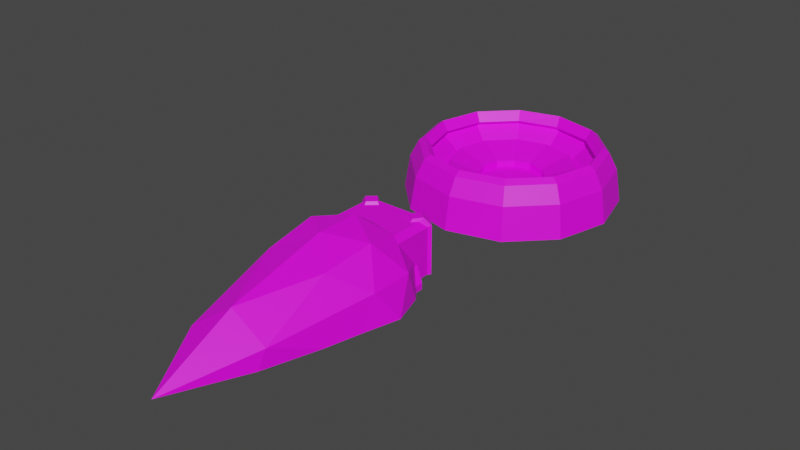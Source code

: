 # Source: Misc_metal_environment.blend  (saved by Blender 3.3.6; exported with 4.5.12 LTS)
import bpy
from mathutils import Matrix  # noqa: F401  (used for matrix-valued properties, if any)

bpy.ops.wm.read_factory_settings(use_empty=True)
scene = bpy.context.scene
scene.name = 'Scene'

# ---- collections
col_collection = bpy.data.collections.new('Collection'); scene.collection.children.link(col_collection)

# ---- images (referenced by path relative to the original .blend; pixels are not part of the script)
import os
ASSET_DIR = os.environ.get("B2B_ASSET_DIR", "")  # directory of the original .blend (textures are referenced by path, not embedded)
HERE = os.path.dirname(os.path.abspath(__file__))  # packed textures are extracted next to this script under _unpacked/

def load_image(name, relpath, width, height, colorspace="sRGB"):
    """Load a texture the original file referenced (path relative to the .blend, or extracted next to this script)."""
    p = next((c for c in (os.path.join(HERE, relpath), os.path.join(ASSET_DIR, relpath)) if relpath and os.path.exists(c)), "")
    if p:
        img = bpy.data.images.load(p, check_existing=True)
        img.name = name
    else:  # same state as the original file: an image datablock whose file is absent (Cycles renders it pink)
        img = bpy.data.images.new(name, width, height)
        img.source = "FILE"
        img.filepath = "//" + (relpath or name)
    img.colorspace_settings.name = colorspace
    return img
img_bowl_texture = load_image('Bowl Texture', 'Bowl Texture.png', 1024, 1024, 'sRGB')
img_wire_pipe_texture_png = load_image('Wire Pipe Texture.png', 'Wire Pipe Texture.png', 1024, 1024, 'sRGB')

# ---- materials (node trees are filled in below, after node groups)
mat_bowl_material = bpy.data.materials.new('Bowl Material')
mat_bowl_material.use_transparent_shadow = False
mat_wire_pipe_material = bpy.data.materials.new('Wire Pipe Material')
mat_wire_pipe_material.use_transparent_shadow = False
mat_wire_pipe_material.roughness = 0.5

# ---- material node trees
mat_bowl_material.use_nodes = True; mat_bowl_material.node_tree.nodes.clear()
_N = mat_bowl_material.node_tree.nodes; _L = mat_bowl_material.node_tree.links
n0 = _N.new('ShaderNodeBsdfPrincipled'); n0.name = 'Principled BSDF'; n0.location = (10, 300)
n0.distribution = 'GGX'
n0.subsurface_method = 'RANDOM_WALK_SKIN'
n0.inputs[3].default_value = 1.45
n0.inputs[27].default_value = (0.0, 0.0, 0.0, 1.0)
n0.inputs[28].default_value = 1.0
n1 = _N.new('ShaderNodeOutputMaterial'); n1.name = 'Material Output'; n1.location = (300, 300)
n2 = _N.new('ShaderNodeTexImage'); n2.name = 'Image Texture'; n2.location = (-280, 280)
n2.image = img_bowl_texture
_L.new(n0.outputs[0], n1.inputs[0])
_L.new(n2.outputs[0], n0.inputs[0])
n1.is_active_output = True
mat_wire_pipe_material.use_nodes = True; mat_wire_pipe_material.node_tree.nodes.clear()
_N = mat_wire_pipe_material.node_tree.nodes; _L = mat_wire_pipe_material.node_tree.links
n0 = _N.new('ShaderNodeBsdfPrincipled'); n0.name = 'Principled BSDF'; n0.location = (10, 300)
n0.distribution = 'GGX'
n0.subsurface_method = 'RANDOM_WALK_SKIN'
n0.inputs[3].default_value = 1.45
n0.inputs[27].default_value = (0.0, 0.0, 0.0, 1.0)
n0.inputs[28].default_value = 1.0
n1 = _N.new('ShaderNodeOutputMaterial'); n1.name = 'Material Output'; n1.location = (300, 300)
n2 = _N.new('ShaderNodeNormalMap'); n2.name = 'Normal Map'; n2.location = (-300, -300)
n2.label = 'Normal/Map'
n2.inputs[0].default_value = 0.0
n3 = _N.new('ShaderNodeTexImage'); n3.name = 'Image Texture'; n3.location = (-300, 600)
n3.image = img_wire_pipe_texture_png
_L.new(n0.outputs[0], n1.inputs[0])
_L.new(n2.outputs[0], n0.inputs[5])
_L.new(n3.outputs[0], n0.inputs[0])
n1.is_active_output = True

# ---- world
world_world = bpy.data.worlds.new('World'); scene.world = world_world
world_world.use_nodes = True; world_world.node_tree.nodes.clear()
_N = world_world.node_tree.nodes; _L = world_world.node_tree.links
n0 = _N.new('ShaderNodeOutputWorld'); n0.name = 'World Output'; n0.location = (300, 300)
n1 = _N.new('ShaderNodeBackground'); n1.name = 'Background'; n1.location = (10, 300)
n1.inputs[0].default_value = (0.05088, 0.05088, 0.05088, 1.0)
_L.new(n1.outputs[0], n0.inputs[0])
n0.is_active_output = True
world_world.color = (0.05088, 0.05088, 0.05088)
world_world.use_sun_shadow = False
world_world.sun_shadow_jitter_overblur = 0.0

# ---- meshes
me_sphere = bpy.data.meshes.new('Sphere')
me_sphere.from_pydata([(0.2676, -0.1545, 0.1317), (0.4755, 0.8236, 0.309), (0.5, 0.866, 0.0), (0.4045, 0.7006, 0.3802), (0.2939, 0.509, 0.2175), (0.1545, 0.2676, 0.1317), (0.8236, 0.4755, 0.309), (0.866, 0.5, 0.0), (0.7006, 0.4045, 0.3802), (0.509, 0.2939, 0.2175), (-4.73e-10, 0.309, 0.1317), (0.9511, -2.98e-08, 0.309), (1.0, 0.0, 0.0), (0.809, 0.0, 0.3802), (0.5878, 0.0, 0.2175), (-0.1545, 0.2676, 0.1317), (0.8236, -0.4755, 0.309), (0.866, -0.5, 0.0), (0.7006, -0.4045, 0.3802), (0.509, -0.2939, 0.2175), (0.1545, -0.2676, 0.1317), (0.4755, -0.8236, 0.309), (0.5, -0.866, 0.0), (0.4045, -0.7006, 0.3802), (0.2939, -0.509, 0.2175), (-0.2676, 0.1545, 0.1317), (-2.98e-08, -0.9511, 0.309), (0.0, -1.0, 0.0), (0.0, -0.5878, 0.2175), (-0.1545, -0.2676, 0.1317), (-3.028e-08, -0.309, 0.1317), (-0.4755, -0.8236, 0.309), (-0.5, -0.866, 0.0), (-0.4045, -0.7006, 0.3802), (-0.2939, -0.509, 0.2175), (-4.73e-10, -4.854e-10, 0.09573), (-0.8236, -0.4755, 0.309), (-0.866, -0.5, 0.0), (-0.7006, -0.4045, 0.3802), (-0.509, -0.2939, 0.2175), (-0.309, 4.422e-08, 0.1317), (-0.9511, 8.941e-08, 0.309), (-1.0, 0.0, 0.0), (-0.809, 0.0, 0.3802), (-0.5878, 0.0, 0.2175), (-0.2676, -0.1545, 0.1317), (-0.8236, 0.4755, 0.309), (-0.866, 0.5, 0.0), (-0.7006, 0.4045, 0.3802), (-0.509, 0.2939, 0.2175), (0.309, -1.539e-08, 0.1317), (-0.4755, 0.8236, 0.309), (-0.5, 0.866, 0.0), (-0.4045, 0.7006, 0.3802), (-0.2939, 0.509, 0.2175), (0.2676, 0.1545, 0.1317), (8.941e-08, 0.9511, 0.309), (0.0, 1.0, 0.0), (0.0, 0.5878, 0.2175), (0.435, 0.7534, 0.4682), (0.7534, 0.435, 0.4682), (0.87, -1.279e-08, 0.4682), (0.7534, -0.435, 0.4682), (0.435, -0.7534, 0.4682), (-1.279e-08, -0.87, 0.4682), (-0.435, -0.7534, 0.4682), (-0.7534, -0.435, 0.4682), (-0.87, 3.836e-08, 0.4682), (-0.7534, 0.435, 0.4682), (-0.435, 0.7534, 0.4682), (0.0, 0.87, 0.4682), (0.2676, 0.1545, 0.1895), (0.309, -1.557e-08, 0.1895), (0.509, -0.2939, 0.294), (0.2676, -0.1545, 0.1895), (0.2939, -0.509, 0.294), (-0.2676, -0.1545, 0.1895), (-0.309, 4.404e-08, 0.1895), (-2.993e-08, -0.309, 0.1895), (-0.1545, -0.2676, 0.1895), (-0.2676, 0.1545, 0.1895), (-0.509, 0.2939, 0.294), (-0.2939, 0.509, 0.294), (-0.1545, 0.2676, 0.1895), (-1.295e-10, 0.5878, 0.294), (0.5878, -6.662e-10, 0.294), (0.1545, -0.2676, 0.1895), (-1.295e-10, -0.5878, 0.294), (-1.295e-10, 0.309, 0.1895), (0.1545, 0.2676, 0.1895), (0.2939, 0.509, 0.294), (0.509, 0.2939, 0.294), (-0.2939, -0.509, 0.294), (-0.509, -0.2939, 0.294), (-0.5878, -6.662e-10, 0.294), (0.749, -1.943e-09, 0.4218), (0.81, -1.201e-08, 0.5097), (-0.7015, -0.405, 0.5097), (-0.81, 3.21e-08, 0.5097), (0.6487, 0.3745, 0.4218), (-0.3745, 0.6487, 0.4218), (2.591e-09, 0.749, 0.4218), (3.239e-09, -0.749, 0.4218), (-0.3745, -0.6487, 0.4218), (0.7015, 0.405, 0.5097), (-8.093e-09, -0.81, 0.5097), (-0.405, -0.7015, 0.5097), (-0.7015, 0.405, 0.5097), (-0.405, 0.7015, 0.5097), (0.6487, -0.3745, 0.4218), (-0.749, 0.0, 0.4218), (-0.6487, 0.3745, 0.4218), (0.3745, 0.6487, 0.4218), (0.405, 0.7015, 0.5097), (0.7015, -0.405, 0.5097), (0.3745, -0.6487, 0.4218), (0.405, -0.7015, 0.5097), (-0.6487, -0.3745, 0.4218), (-0.0157, 0.8114, 0.5088), (-2.82e-08, -0.7974, 0.3736), (-2.82e-08, 0.7974, 0.3736)], [], [(57, 56, 1, 2), (1, 56, 70, 59), (2, 1, 6, 7), (6, 1, 59, 60), (61, 11, 6, 60), (7, 6, 11, 12), (62, 16, 11, 61), (12, 11, 16, 17), (21, 16, 62, 63), (17, 16, 21, 22), (64, 26, 21, 63), (22, 21, 26, 27), (27, 26, 31, 32), (65, 31, 26, 64), (32, 31, 36, 37), (36, 31, 65, 66), (41, 36, 66, 67), (37, 36, 41, 42), (46, 41, 67, 68), (42, 41, 46, 47), (51, 46, 68, 69), (47, 46, 51, 52), (56, 51, 69, 70), (52, 51, 56, 57), (58, 4, 3, 120), (35, 10, 15), (35, 15, 25), (59, 70, 118, 113), (3, 4, 9, 8), (35, 25, 40), (35, 40, 45), (8, 9, 14, 13), (35, 45, 29), (35, 29, 30), (38, 43, 110, 117), (13, 18, 109, 95), (14, 19, 18, 13), (35, 30, 20), (35, 20, 0), (35, 0, 50), (120, 3, 112, 101), (19, 24, 23, 18), (35, 50, 55), (35, 55, 5), (35, 5, 10), (53, 120, 101, 100), (24, 28, 119, 23), (4, 58, 84, 90), (49, 44, 94, 81), (68, 67, 98, 107), (33, 119, 28, 34), (38, 33, 34, 39), (44, 39, 93, 94), (14, 9, 91, 85), (119, 33, 103, 102), (43, 38, 39, 44), (9, 4, 90, 91), (34, 28, 87, 92), (18, 23, 115, 109), (39, 34, 92, 93), (67, 66, 97, 98), (48, 43, 44, 49), (54, 49, 81, 82), (28, 24, 75, 87), (65, 64, 105, 106), (48, 49, 54, 53), (58, 54, 82, 84), (24, 19, 73, 75), (19, 14, 85, 73), (23, 119, 102, 115), (53, 54, 58, 120), (88, 89, 90, 84), (89, 88, 10, 5), (90, 89, 71, 91), (72, 71, 55, 50), (71, 72, 85, 91), (86, 74, 0, 20), (72, 74, 73, 85), (77, 76, 45, 40), (76, 79, 29, 45), (74, 86, 75, 73), (86, 78, 87, 75), (80, 77, 40, 25), (78, 79, 92, 87), (78, 86, 20, 30), (93, 92, 79, 76), (74, 72, 50, 0), (76, 77, 94, 93), (79, 78, 30, 29), (88, 83, 15, 10), (77, 80, 81, 94), (83, 80, 25, 15), (82, 81, 80, 83), (83, 88, 84, 82), (71, 89, 5, 55), (118, 101, 112, 113), (112, 99, 104, 113), (99, 95, 96, 104), (95, 109, 114, 96), (109, 115, 116, 114), (115, 102, 105, 116), (102, 103, 106, 105), (103, 117, 97, 106), (117, 110, 98, 97), (98, 110, 111, 107), (111, 100, 108, 107), (100, 101, 118, 108), (62, 61, 96, 114), (69, 68, 107, 108), (60, 59, 113, 104), (66, 65, 106, 97), (8, 13, 95, 99), (43, 48, 111, 110), (63, 62, 114, 116), (33, 38, 117, 103), (61, 60, 104, 96), (64, 63, 116, 105), (70, 69, 108, 118), (3, 8, 99, 112), (48, 53, 100, 111)])
_uv = me_sphere.uv_layers.new(name='UVMap')
_uv.uv.foreach_set('vector', [0.04364, 0.6133, 0.08356, 0.5981, 0.1104, 0.6584, 0.07289, 0.6781, 0.1104, 0.6584, 0.08356, 0.5981, 0.1065, 0.5895, 0.132, 0.6472, 0.07289, 0.6781, 0.1104, 0.6584, 0.1442, 0.7147, 0.1094, 0.7386, 0.1442, 0.7147, 0.1104, 0.6584, 0.132, 0.6472, 0.1641, 0.7009, 0.2027, 0.7495, 0.1854, 0.7669, 0.1442, 0.7147, 0.1641, 0.7009, 0.1094, 0.7386, 0.1442, 0.7147, 0.1854, 0.7669, 0.1527, 0.7944, 0.1641, 0.09718, 0.1442, 0.08338, 0.1853, 0.03099, 0.2027, 0.04842, 0.1525, 0.003519, 0.1853, 0.03099, 0.1442, 0.08338, 0.1093, 0.05952, 0.1104, 0.1397, 0.1442, 0.08338, 0.1641, 0.09718, 0.132, 0.1509, 0.1093, 0.05952, 0.1442, 0.08338, 0.1104, 0.1397, 0.0728, 0.1201, 0.1066, 0.2086, 0.08358, 0.2, 0.1104, 0.1397, 0.132, 0.1509, 0.0728, 0.1201, 0.1104, 0.1397, 0.08358, 0.2, 0.0436, 0.1849, 0.0436, 0.1849, 0.08358, 0.2, 0.06408, 0.2638, 0.02207, 0.2535, 0.08825, 0.2696, 0.06408, 0.2638, 0.08358, 0.2, 0.1066, 0.2086, 0.02207, 0.2535, 0.06408, 0.2638, 0.05216, 0.3304, 0.008541, 0.3251, 0.05216, 0.3304, 0.06408, 0.2638, 0.08825, 0.2696, 0.07726, 0.3333, 0.0482, 0.3991, 0.05216, 0.3304, 0.07726, 0.3333, 0.07407, 0.3991, 0.008541, 0.3251, 0.05216, 0.3304, 0.0482, 0.3991, 0.003519, 0.3991, 0.05212, 0.4678, 0.0482, 0.3991, 0.07407, 0.3991, 0.07722, 0.4649, 0.003519, 0.3991, 0.0482, 0.3991, 0.05212, 0.4678, 0.008531, 0.4731, 0.064, 0.5344, 0.05212, 0.4678, 0.07722, 0.4649, 0.08815, 0.5285, 0.008531, 0.4731, 0.05212, 0.4678, 0.064, 0.5344, 0.02205, 0.5447, 0.08356, 0.5981, 0.064, 0.5344, 0.08815, 0.5285, 0.1065, 0.5895, 0.02205, 0.5447, 0.064, 0.5344, 0.08356, 0.5981, 0.04364, 0.6133, 0.8531, 0.7947, 0.8948, 0.799, 0.8989, 0.8366, 0.842, 0.829, 0.6327, 0.5127, 0.663, 0.4825, 0.6741, 0.5016, 0.6327, 0.5127, 0.6741, 0.5016, 0.6741, 0.5238, 0.3767, 0.85, 0.3147, 0.8456, 0.3154, 0.8356, 0.3752, 0.8401, 0.8989, 0.8366, 0.8948, 0.799, 0.9347, 0.7858, 0.9537, 0.8186, 0.6327, 0.5127, 0.6741, 0.5238, 0.663, 0.543, 0.6327, 0.5127, 0.663, 0.543, 0.6438, 0.554, 0.9537, 0.8186, 0.9347, 0.7858, 0.9657, 0.7576, 0.9965, 0.7797, 0.6327, 0.5127, 0.6438, 0.554, 0.6217, 0.554, 0.6327, 0.5127, 0.6217, 0.554, 0.6025, 0.543, 0.498, 0.7549, 0.4857, 0.6984, 0.4958, 0.6984, 0.5072, 0.7507, 0.7383, 0.7798, 0.6953, 0.8185, 0.6903, 0.8097, 0.7301, 0.774, 0.9657, 0.6401, 0.9347, 0.6118, 0.9537, 0.5791, 0.9965, 0.618, 0.6327, 0.5127, 0.6025, 0.543, 0.5914, 0.5238, 0.6327, 0.5127, 0.5914, 0.5238, 0.5914, 0.5016, 0.6327, 0.5127, 0.5914, 0.5016, 0.6025, 0.4825, 0.5834, 0.5689, 0.6402, 0.5611, 0.6393, 0.5711, 0.5863, 0.5779, 0.9347, 0.6118, 0.8948, 0.5987, 0.8989, 0.5611, 0.9537, 0.5791, 0.6327, 0.5127, 0.6025, 0.4825, 0.6217, 0.4714, 0.6327, 0.5127, 0.6217, 0.4714, 0.6438, 0.4714, 0.6327, 0.5127, 0.6438, 0.4714, 0.663, 0.4825, 0.5326, 0.5958, 0.5834, 0.5689, 0.5863, 0.5779, 0.5392, 0.6034, 0.8948, 0.5987, 0.8531, 0.603, 0.842, 0.5687, 0.8989, 0.5611, 0.8346, 0.4232, 0.8346, 0.3812, 0.8452, 0.3812, 0.8452, 0.4232, 0.8346, 0.2973, 0.8346, 0.2553, 0.8452, 0.2553, 0.8452, 0.2973, 0.2229, 0.7662, 0.2097, 0.7055, 0.2198, 0.7055, 0.2321, 0.762, 0.7914, 0.5957, 0.842, 0.5687, 0.8531, 0.603, 0.8167, 0.6239, 0.7573, 0.6424, 0.7914, 0.5957, 0.8167, 0.6239, 0.7919, 0.6578, 0.8346, 0.2553, 0.8346, 0.2133, 0.8452, 0.2133, 0.8452, 0.2553, 0.8346, 0.5071, 0.8346, 0.4651, 0.8452, 0.4651, 0.8452, 0.5071, 0.5834, 0.8279, 0.5326, 0.8011, 0.5392, 0.7935, 0.5863, 0.8189, 0.7453, 0.6988, 0.7573, 0.6424, 0.7919, 0.6578, 0.7832, 0.6988, 0.8346, 0.4651, 0.8346, 0.4232, 0.8452, 0.4232, 0.8452, 0.4651, 0.8346, 0.1714, 0.8346, 0.1294, 0.8452, 0.1294, 0.8452, 0.1714, 0.6953, 0.8185, 0.6402, 0.8358, 0.6393, 0.8257, 0.6903, 0.8097, 0.8346, 0.2133, 0.8346, 0.1714, 0.8452, 0.1714, 0.8452, 0.2133, 0.2097, 0.7055, 0.2229, 0.6448, 0.2321, 0.649, 0.2198, 0.7055, 0.7573, 0.7553, 0.7453, 0.6988, 0.7832, 0.6988, 0.7919, 0.7399, 0.8346, 0.3392, 0.8346, 0.2973, 0.8452, 0.2973, 0.8452, 0.3392, 0.8346, 0.1294, 0.8346, 0.08745, 0.8452, 0.08745, 0.8452, 0.1294, 0.2602, 0.5951, 0.3147, 0.5654, 0.3176, 0.5751, 0.2668, 0.6027, 0.7573, 0.7553, 0.7919, 0.7399, 0.8167, 0.7738, 0.7914, 0.802, 0.8346, 0.3812, 0.8346, 0.3392, 0.8452, 0.3392, 0.8452, 0.3812, 0.8346, 0.08745, 0.8346, 0.04548, 0.8452, 0.04548, 0.8452, 0.08745, 0.8346, 0.04548, 0.8346, 0.003519, 0.8452, 0.003519, 0.8452, 0.04548, 0.6402, 0.8358, 0.5834, 0.8279, 0.5863, 0.8189, 0.6393, 0.8257, 0.7914, 0.802, 0.8167, 0.7738, 0.8531, 0.7947, 0.842, 0.829, 0.06312, 0.8505, 0.04901, 0.8674, 0.01202, 0.8496, 0.03885, 0.8173, 0.8522, 0.2241, 0.8522, 0.2021, 0.8602, 0.2021, 0.8602, 0.2241, 0.01202, 0.8496, 0.04901, 0.8674, 0.04455, 0.889, 0.003519, 0.8907, 0.8522, 0.2683, 0.8522, 0.2462, 0.8602, 0.2462, 0.8602, 0.2683, 0.04455, 0.889, 0.05076, 0.9102, 0.01534, 0.931, 0.003519, 0.8907, 0.8522, 0.04764, 0.8522, 0.02558, 0.8602, 0.02558, 0.8602, 0.04764, 0.06312, 0.9239, 0.08355, 0.9322, 0.0777, 0.9729, 0.03885, 0.957, 0.8522, 0.1359, 0.8522, 0.1138, 0.8602, 0.1138, 0.8602, 0.1359, 0.8522, 0.1138, 0.8522, 0.09177, 0.8602, 0.09177, 0.8602, 0.1138, 0.08355, 0.9322, 0.1055, 0.93, 0.1194, 0.9686, 0.0777, 0.9729, 0.1055, 0.93, 0.1238, 0.9177, 0.1543, 0.9452, 0.1194, 0.9686, 0.8522, 0.158, 0.8522, 0.1359, 0.8602, 0.1359, 0.8602, 0.158, 0.1238, 0.9177, 0.1342, 0.8982, 0.174, 0.9081, 0.1543, 0.9452, 0.8522, 0.06971, 0.8522, 0.04764, 0.8602, 0.04764, 0.8602, 0.06971, 0.174, 0.8662, 0.174, 0.9081, 0.1342, 0.8982, 0.1342, 0.8761, 0.8522, 0.02558, 0.8522, 0.003519, 0.8602, 0.003519, 0.8602, 0.02558, 0.1342, 0.8761, 0.1238, 0.8567, 0.1543, 0.8291, 0.174, 0.8662, 0.8522, 0.09177, 0.8522, 0.06971, 0.8602, 0.06971, 0.8602, 0.09177, 0.8522, 0.2021, 0.8522, 0.18, 0.8602, 0.18, 0.8602, 0.2021, 0.1238, 0.8567, 0.1055, 0.8444, 0.1194, 0.8057, 0.1543, 0.8291, 0.8522, 0.18, 0.8522, 0.158, 0.8602, 0.158, 0.8602, 0.18, 0.0777, 0.8015, 0.1194, 0.8057, 0.1055, 0.8444, 0.08355, 0.8421, 0.08355, 0.8421, 0.06312, 0.8505, 0.03885, 0.8173, 0.0777, 0.8015, 0.8522, 0.2462, 0.8522, 0.2241, 0.8602, 0.2241, 0.8602, 0.2462, 0.662, 0.3496, 0.673, 0.3395, 0.7191, 0.3665, 0.7136, 0.3802, 0.7191, 0.3665, 0.7711, 0.3788, 0.7699, 0.3935, 0.7136, 0.3802, 0.7711, 0.3788, 0.8245, 0.3755, 0.8276, 0.3899, 0.7699, 0.3935, 0.8246, 0.02129, 0.7712, 0.01822, 0.7699, 0.003519, 0.8276, 0.006838, 0.7712, 0.01822, 0.7192, 0.03085, 0.7137, 0.01718, 0.7699, 0.003519, 0.7192, 0.03085, 0.6732, 0.05808, 0.6639, 0.04663, 0.7137, 0.01718, 0.6732, 0.05808, 0.6371, 0.09755, 0.6249, 0.08931, 0.6639, 0.04663, 0.6371, 0.09755, 0.6141, 0.1458, 0.6, 0.1415, 0.6249, 0.08931, 0.6141, 0.1458, 0.6062, 0.1987, 0.5914, 0.1987, 0.6, 0.1415, 0.5914, 0.1987, 0.6062, 0.1987, 0.614, 0.2516, 0.5999, 0.2559, 0.614, 0.2516, 0.6369, 0.2999, 0.6247, 0.3082, 0.5999, 0.2559, 0.6369, 0.2999, 0.673, 0.3395, 0.662, 0.3496, 0.6247, 0.3082, 0.4349, 0.5829, 0.4787, 0.6269, 0.4702, 0.6323, 0.4294, 0.5913, 0.2602, 0.8159, 0.2229, 0.7662, 0.2321, 0.762, 0.2668, 0.8083, 0.4348, 0.8282, 0.3767, 0.85, 0.3752, 0.8401, 0.4294, 0.8198, 0.2229, 0.6448, 0.2602, 0.5951, 0.2668, 0.6027, 0.2321, 0.649, 0.6953, 0.5784, 0.7383, 0.617, 0.7301, 0.6229, 0.6903, 0.5871, 0.4857, 0.6984, 0.498, 0.642, 0.5072, 0.6462, 0.4958, 0.6984, 0.3767, 0.5611, 0.4349, 0.5829, 0.4294, 0.5913, 0.3753, 0.571, 0.5326, 0.8011, 0.498, 0.7549, 0.5072, 0.7507, 0.5392, 0.7935, 0.4787, 0.7843, 0.4348, 0.8282, 0.4294, 0.8198, 0.4702, 0.7788, 0.3147, 0.5654, 0.3767, 0.5611, 0.3753, 0.571, 0.3176, 0.5751, 0.3147, 0.8456, 0.2602, 0.8159, 0.2668, 0.8083, 0.3154, 0.8356, 0.6402, 0.5611, 0.6953, 0.5784, 0.6903, 0.5871, 0.6393, 0.5711, 0.498, 0.642, 0.5326, 0.5958, 0.5392, 0.6034, 0.5072, 0.6462])
me_sphere.materials.append(mat_bowl_material)
me_sphere.use_mirror_x = True
me_sphere.use_mirror_y = True
me_sphere.use_paint_bone_selection = False
me_sphere.use_paint_mask = True
me_sphere.update()
me_sphere_004 = bpy.data.meshes.new('Sphere.004')
me_sphere_004.from_pydata([(-0.2836, -0.5882, -0.1255), (-0.2836, 0.6645, 0.2673), (-0.2836, 1.205, -0.1255), (0.2849, 0.2068, 0.1588), (0.2849, 0.9986, 0.1588), (-0.54, 0.2473, -0.1979), (-0.54, 0.6645, 0.03302), (-0.3335, 0.2473, 0.1363), (-0.54, 0.9823, -0.1979), (-0.3335, 0.9823, 0.1363), (0.0006317, 0.4652, 0.3033), (0.0006317, -0.4517, 0.07246), (0.0006317, 1.179, 0.07246), (0.0006317, 0.8609, 0.3033), (0.3348, -0.4517, -0.134), (0.3348, 0.6645, 0.2395), (0.3348, 1.179, -0.134), (0.5413, 0.4652, -0.0308), (0.5413, 0.8609, -0.0308), (-0.6341, 0.6629, -0.3033), (-0.54, 0.3088, -0.3033), (-0.54, 0.948, -0.3033), (-0.003816, -1.205, -0.3033), (-0.3095, -0.5173, -0.3033), (0.4641, 1.056, -0.3033), (0.3101, 1.192, -0.3033), (0.5413, 0.9495, -0.3033), (0.6341, 0.6555, -0.3033), (0.5413, 0.3062, -0.3033), (0.4641, -0.01391, -0.3033), (0.3101, -0.5191, -0.3033), (-0.3095, 1.191, -0.3033), (-0.4594, 1.059, -0.3033), (-0.4594, -0.02541, -0.3033), (-0.3454, 1.337, -0.3203), (-0.2436, 1.43, -0.3203), (-0.206, 1.382, 0.1586), (-0.2436, 1.43, 0.1113), (-0.2889, 1.296, 0.1586), (-0.3454, 1.337, 0.1113), (-0.2656, 1.454, -0.3202), (-0.3674, 1.361, -0.3202), (-0.3674, 1.361, 0.1257), (-0.3083, 1.331, 0.1894), (-0.2313, 1.398, 0.1894), (-0.2656, 1.454, 0.1257), (-0.1543, 1.324, 0.1586), (-0.2405, 1.246, 0.1586), (-0.1726, 1.332, 0.1837), (-0.2454, 1.265, 0.1837), (-0.3454, 0.8308, -0.3203), (-0.2436, 0.7379, -0.3203), (-0.206, 0.7854, 0.1586), (-0.2436, 0.7379, 0.1113), (-0.2889, 0.8718, 0.1586), (-0.3454, 0.8308, 0.1113), (-0.2656, 0.7136, -0.3202), (-0.3674, 0.8065, -0.3202), (-0.3674, 0.8065, 0.1257), (-0.3083, 0.8361, 0.1894), (-0.2313, 0.7695, 0.1894), (-0.2656, 0.7136, 0.1257), (-0.1543, 0.8435, 0.1586), (-0.2405, 0.9214, 0.1586), (-0.1726, 0.8359, 0.1837), (-0.2454, 0.9021, 0.1837), (0.3467, 1.337, -0.3203), (0.2449, 1.43, -0.3203), (0.2073, 1.382, 0.1586), (0.2449, 1.43, 0.1113), (0.2901, 1.296, 0.1586), (0.3467, 1.337, 0.1113), (0.2669, 1.454, -0.3202), (0.3686, 1.361, -0.3202), (0.3686, 1.361, 0.1257), (0.3096, 1.331, 0.1894), (0.2326, 1.398, 0.1894), (0.2669, 1.454, 0.1257), (0.1556, 1.324, 0.1586), (0.2417, 1.246, 0.1586), (0.1739, 1.332, 0.1837), (0.2466, 1.265, 0.1837), (0.3467, 0.8308, -0.3203), (0.2449, 0.7379, -0.3203), (0.2073, 0.7854, 0.1586), (0.2449, 0.7379, 0.1113), (0.2901, 0.8718, 0.1586), (0.3467, 0.8308, 0.1113), (0.2669, 0.7136, -0.3202), (0.3686, 0.8065, -0.3202), (0.3686, 0.8065, 0.1257), (0.3096, 0.8361, 0.1894), (0.2326, 0.7695, 0.1894), (0.2669, 0.7136, 0.1257), (0.1556, 0.8435, 0.1586), (0.2417, 0.9214, 0.1586), (0.1739, 0.8359, 0.1837), (0.2466, 0.9021, 0.1837), (-0.3454, 1.207, -0.1765), (-0.1174, 1.43, -0.1765), (-0.3674, 1.361, -0.154), (-0.2656, 1.454, -0.154), (-0.3454, 0.9609, -0.1765), (-0.3674, 0.8065, -0.154), (-0.2656, 0.7136, -0.154), (0.3467, 1.207, -0.1765), (0.1186, 1.43, -0.1765), (0.3686, 1.361, -0.154), (0.2669, 1.454, -0.154), (0.3467, 0.9609, -0.1765), (0.3686, 0.8065, -0.154), (0.2669, 0.7136, -0.154), (-0.3454, 1.337, -0.1594), (-0.2436, 1.43, -0.1594), (-0.3454, 1.207, -0.3206), (-0.3454, 0.9609, -0.3206), (-0.1174, 1.43, -0.3206), (-0.3454, 0.8308, -0.1594), (-0.2436, 0.7379, -0.1594), (0.3467, 1.337, -0.1594), (0.2449, 1.43, -0.1594), (0.3467, 1.207, -0.3206), (0.3467, 0.9609, -0.3206), (0.1186, 1.43, -0.3206), (0.3467, 0.8308, -0.1594), (0.2449, 0.7379, -0.1594), (-0.4606, 1.126, -0.3206), (-0.4606, 1.041, -0.3206), (0.04142, 1.545, -0.3206), (-0.04016, 1.545, -0.3206), (0.4619, 1.126, -0.3206), (0.4619, 1.041, -0.3206), (-0.4606, 1.126, -0.2629), (-0.04016, 1.545, -0.2629), (-0.4606, 1.041, -0.2629), (0.4619, 1.126, -0.2629), (0.04142, 1.545, -0.2629), (0.4619, 1.041, -0.2629)], [], [(19, 20, 5), (19, 5, 6), (19, 6, 8), (19, 8, 21), (0, 23, 22), (1, 7, 10), (2, 9, 12), (0, 22, 11), (1, 10, 13), (3, 14, 17), (4, 15, 18), (16, 24, 25), (27, 26, 18), (16, 18, 26, 24), (16, 4, 18), (18, 17, 27), (18, 15, 17), (15, 3, 17), (27, 17, 28), (29, 28, 17, 14), (14, 30, 29), (12, 4, 16), (13, 15, 4), (13, 10, 15), (10, 3, 15), (11, 14, 3), (11, 22, 14), (22, 30, 14), (12, 13, 4), (12, 9, 13), (9, 1, 13), (10, 11, 3), (10, 7, 11), (7, 0, 11), (8, 32, 21), (2, 31, 32, 8), (8, 9, 2), (8, 6, 9), (6, 1, 9), (6, 7, 1), (6, 5, 7), (5, 0, 7), (23, 0, 5, 33), (5, 20, 33), (68, 69, 37, 36), (113, 35, 40, 101), (112, 117, 55, 39), (43, 49, 48, 44), (38, 47, 49, 43), (100, 42, 45, 101), (43, 44, 45, 42), (112, 39, 42, 100), (36, 37, 45, 44), (39, 38, 43, 42), (46, 36, 44, 48), (47, 46, 48, 49), (120, 113, 37, 69), (78, 94, 95, 79), (39, 55, 54, 38), (118, 104, 56, 51), (59, 60, 64, 65), (54, 59, 65, 63), (103, 104, 61, 58), (59, 58, 61, 60), (117, 103, 58, 55), (52, 60, 61, 53), (55, 58, 59, 54), (62, 64, 60, 52), (63, 65, 64, 62), (125, 85, 53, 118), (38, 54, 63, 47), (120, 108, 72, 67), (75, 76, 80, 81), (70, 75, 81, 79), (107, 108, 77, 74), (75, 74, 77, 76), (119, 107, 74, 71), (68, 76, 77, 69), (71, 74, 75, 70), (78, 80, 76, 68), (79, 81, 80, 78), (84, 52, 53, 85), (46, 78, 68, 36), (125, 83, 88, 111), (78, 46, 62, 94), (91, 97, 96, 92), (86, 95, 97, 91), (110, 90, 93, 111), (91, 92, 93, 90), (124, 87, 90, 110), (84, 85, 93, 92), (87, 86, 91, 90), (94, 84, 92, 96), (95, 94, 96, 97), (79, 95, 86, 70), (94, 62, 52, 84), (70, 86, 87, 71), (82, 124, 110, 89), (47, 63, 62, 46), (89, 110, 111, 88), (85, 125, 111, 93), (66, 73, 107, 119), (73, 72, 108, 107), (71, 87, 124, 119), (69, 77, 108, 120), (102, 98, 132, 134), (50, 57, 103, 117), (57, 56, 104, 103), (53, 61, 104, 118), (98, 114, 126, 132), (34, 112, 100, 41), (41, 100, 101, 40), (99, 106, 136, 133), (37, 113, 101, 45), (114, 98, 112, 34), (99, 116, 35, 113), (102, 115, 50, 117), (105, 121, 66, 119), (123, 106, 120, 67), (122, 109, 124, 82), (109, 105, 119, 124), (51, 83, 125, 118), (106, 99, 113, 120), (98, 102, 117, 112), (135, 137, 131, 130), (128, 129, 133, 136), (126, 127, 134, 132), (116, 99, 133, 129), (109, 122, 131, 137), (115, 102, 134, 127), (105, 109, 137, 135), (121, 105, 135, 130), (106, 123, 128, 136)])
me_sphere_004.polygons.foreach_set('material_index', [0, 0, 0, 0, 0, 0, 0, 0, 0, 0, 0, 0, 0, 0, 0, 0, 0, 0, 0, 0, 0, 0, 0, 0, 0, 0, 0, 0, 0, 0, 0, 0, 0, 0, 0, 0, 0, 0, 0, 0, 0, 0, 0, 0, 1, 1, 1, 1, 1, 1, 1, 1, 1, 1, 1, 1, 1, 1, 1, 1, 1, 1, 1, 1, 1, 1, 1, 1, 1, 1, 1, 1, 1, 1, 1, 1, 1, 1, 1, 1, 1, 1, 1, 1, 1, 1, 1, 1, 1, 1, 1, 1, 1, 1, 1, 1, 1, 1, 1, 1, 1, 1, 1, 1, 1, 1, 1, 1, 1, 1, 1, 1, 1, 1, 1, 1, 1, 1, 1, 1, 1, 1, 1, 1, 1, 1, 1, 1, 1, 1, 1, 1, 1])
_k = set([(34, 112), (35, 113), (36, 37), (36, 44), (36, 46), (36, 68), (37, 45), (37, 69), (37, 113), (38, 39), (38, 43), (38, 47), (38, 54), (39, 42), (39, 55), (39, 112), (40, 101), (41, 100), (42, 43), (42, 45), (42, 100), (43, 44), (43, 49), (44, 45), (44, 48), (45, 101), (46, 47), (46, 48), (47, 49), (48, 49), (50, 117), (51, 118), (52, 53), (52, 60), (52, 62), (52, 84), (53, 61), (53, 85), (53, 118), (54, 55), (54, 59), (54, 63), (55, 58), (55, 117), (56, 104), (57, 103), (58, 59), (58, 61), (58, 103), (59, 60), (59, 65), (60, 61), (60, 64), (61, 104), (62, 63), (62, 64), (63, 65), (64, 65), (66, 119), (67, 120), (68, 69), (68, 76), (68, 78), (69, 77), (69, 120), (70, 71), (70, 75), (70, 79), (70, 86), (71, 74), (71, 87), (71, 119), (72, 108), (73, 107), (74, 75), (74, 77), (74, 107), (75, 76), (75, 81), (76, 77), (76, 80), (77, 108), (78, 79), (78, 80), (79, 81), (80, 81), (82, 124), (83, 125), (84, 85), (84, 92), (84, 94), (85, 93), (85, 125), (86, 87), (86, 91), (86, 95), (87, 90), (87, 124), (88, 111), (89, 110), (90, 91), (90, 93), (90, 110), (91, 92), (91, 97), (92, 93), (92, 96), (93, 111), (94, 95), (94, 96), (95, 97), (96, 97), (98, 102), (98, 114), (98, 132), (99, 106), (99, 116), (99, 133), (102, 115), (102, 134), (105, 109), (105, 121), (105, 135), (106, 123), (106, 136), (109, 122), (109, 137), (126, 132), (127, 134), (128, 136), (129, 133), (130, 135), (131, 137), (132, 134), (133, 136), (135, 137)])
me_sphere_004.attributes.new('sharp_edge', 'BOOLEAN', 'EDGE').data.foreach_set('value', [ (min(e.vertices), max(e.vertices)) in _k for e in me_sphere_004.edges])
_uv = me_sphere_004.uv_layers.new(name='UVMap')
_uv.uv.foreach_set('vector', [0.4641, 0.554, 0.4155, 0.5383, 0.4125, 0.5217, 0.4641, 0.554, 0.4125, 0.5217, 0.4771, 0.5073, 0.5028, 0.5536, 0.4895, 0.5072, 0.5405, 0.5243, 0.5028, 0.5536, 0.5405, 0.5243, 0.5429, 0.5391, 0.3027, 0.4702, 0.298, 0.4965, 0.2105, 0.4399, 0.4838, 0.4595, 0.4237, 0.4687, 0.4569, 0.4191, 0.5784, 0.4762, 0.5304, 0.4715, 0.5654, 0.4298, 0.3027, 0.4702, 0.2105, 0.4399, 0.3261, 0.4242, 0.4838, 0.4595, 0.4569, 0.4191, 0.5118, 0.4203, 0.4214, 0.3744, 0.3238, 0.3494, 0.4542, 0.3278, 0.5332, 0.3777, 0.4862, 0.3727, 0.5202, 0.3345, 0.5692, 0.348, 0.5604, 0.3156, 0.5844, 0.3302, 0.5046, 0.2915, 0.5439, 0.3061, 0.5202, 0.3345, 0.5692, 0.348, 0.5202, 0.3345, 0.5439, 0.3061, 0.5604, 0.3156, 0.5692, 0.348, 0.5332, 0.3777, 0.5202, 0.3345, 0.5202, 0.3345, 0.4703, 0.3225, 0.5046, 0.2915, 0.5202, 0.3345, 0.4862, 0.3727, 0.4703, 0.3225, 0.4862, 0.3727, 0.4214, 0.3744, 0.4542, 0.3278, 0.5046, 0.2915, 0.4703, 0.3225, 0.457, 0.2823, 0.3787, 0.3091, 0.423, 0.2966, 0.4542, 0.3278, 0.3238, 0.3494, 0.3238, 0.3494, 0.3076, 0.3294, 0.3787, 0.3091, 0.5652, 0.413, 0.5332, 0.3777, 0.5777, 0.3606, 0.5118, 0.4203, 0.4862, 0.3727, 0.5332, 0.3777, 0.5118, 0.4203, 0.4569, 0.4191, 0.4862, 0.3727, 0.4569, 0.4191, 0.4214, 0.3744, 0.4862, 0.3727, 0.3252, 0.4045, 0.3238, 0.3494, 0.4214, 0.3744, 0.3252, 0.4045, 0.2097, 0.3802, 0.3238, 0.3494, 0.2097, 0.3802, 0.3042, 0.3327, 0.3238, 0.3494, 0.5652, 0.413, 0.5118, 0.4203, 0.5332, 0.3777, 0.5654, 0.4298, 0.5304, 0.4715, 0.5118, 0.4203, 0.5304, 0.4715, 0.4838, 0.4595, 0.5118, 0.4203, 0.4569, 0.4191, 0.3252, 0.4045, 0.4214, 0.3744, 0.4569, 0.4191, 0.4237, 0.4687, 0.3261, 0.4242, 0.4237, 0.4687, 0.3027, 0.4702, 0.3261, 0.4242, 0.5405, 0.5243, 0.5606, 0.5294, 0.5429, 0.5391, 0.5743, 0.491, 0.5844, 0.5143, 0.5606, 0.5294, 0.5405, 0.5243, 0.5405, 0.5243, 0.5304, 0.4715, 0.5743, 0.491, 0.5405, 0.5243, 0.4895, 0.5072, 0.5304, 0.4715, 0.4895, 0.5072, 0.4838, 0.4595, 0.5304, 0.4715, 0.4771, 0.5073, 0.4237, 0.4687, 0.4838, 0.4595, 0.4771, 0.5073, 0.4125, 0.5217, 0.4237, 0.4687, 0.4125, 0.5217, 0.3027, 0.4702, 0.4237, 0.4687, 0.3038, 0.4969, 0.3027, 0.4702, 0.4125, 0.5217, 0.3706, 0.5218, 0.4125, 0.5217, 0.4155, 0.5383, 0.3706, 0.5218, 0.4267, 0.4071, 0.4451, 0.4399, 0.2057, 0.4399, 0.2242, 0.4071, 0.9802, 0.5452, 0.9802, 0.624, 0.9641, 0.624, 0.9641, 0.5425, 0.6107, 0.2692, 0.6107, 0.02128, 0.7434, 0.02128, 0.7434, 0.2692, 0.9082, 0.362, 0.9096, 0.3172, 0.9578, 0.3176, 0.9581, 0.3611, 0.894, 0.3414, 0.8972, 0.3076, 0.9096, 0.3172, 0.9082, 0.362, 0.8966, 0.5425, 0.8966, 0.4055, 0.9641, 0.4055, 0.9641, 0.5425, 0.9082, 0.362, 0.9581, 0.3611, 0.9641, 0.4055, 0.8966, 0.4055, 0.8806, 0.5452, 0.8806, 0.4125, 0.8966, 0.4055, 0.8966, 0.5425, 0.979, 0.3593, 0.9794, 0.3969, 0.9641, 0.4055, 0.9581, 0.3611, 0.8822, 0.3955, 0.8845, 0.3543, 0.9082, 0.362, 0.8966, 0.4055, 0.9701, 0.308, 0.9727, 0.346, 0.9581, 0.3611, 0.9578, 0.3176, 0.9051, 0.3022, 0.962, 0.3025, 0.9578, 0.3176, 0.9096, 0.3172, 0.6122, 0.5328, 0.6122, 0.2934, 0.7448, 0.2934, 0.7448, 0.5328, 0.4013, 0.3786, 0.4013, 0.1431, 0.4436, 0.1813, 0.4436, 0.3404, 0.1474, 0.3848, 0.1474, 0.1369, 0.1836, 0.157, 0.1836, 0.3648, 0.7648, 0.8971, 0.7809, 0.8944, 0.7809, 0.9758, 0.7648, 0.9759, 0.8368, 0.7139, 0.7869, 0.713, 0.7873, 0.6694, 0.8355, 0.6691, 0.851, 0.6933, 0.8368, 0.7139, 0.8355, 0.6691, 0.8478, 0.6595, 0.8484, 0.8944, 0.7809, 0.8944, 0.7809, 0.7573, 0.8484, 0.7573, 0.8368, 0.7139, 0.8484, 0.7573, 0.7809, 0.7573, 0.7869, 0.713, 0.8645, 0.8971, 0.8484, 0.8944, 0.8484, 0.7573, 0.8645, 0.7644, 0.766, 0.7111, 0.7869, 0.713, 0.7809, 0.7573, 0.7656, 0.7488, 0.8629, 0.7474, 0.8484, 0.7573, 0.8368, 0.7139, 0.8606, 0.7061, 0.7749, 0.6598, 0.7873, 0.6694, 0.7869, 0.713, 0.7723, 0.6978, 0.84, 0.6541, 0.8355, 0.6691, 0.7873, 0.6694, 0.783, 0.6544, 0.6123, 0.5624, 0.7449, 0.5624, 0.7449, 0.8018, 0.6123, 0.8018, 0.1836, 0.3648, 0.1836, 0.157, 0.2073, 0.1813, 0.2073, 0.3404, 0.7619, 0.5435, 0.778, 0.5409, 0.778, 0.6223, 0.7619, 0.6224, 0.8339, 0.3604, 0.784, 0.3594, 0.7843, 0.3159, 0.8325, 0.3156, 0.848, 0.3398, 0.8339, 0.3604, 0.8325, 0.3156, 0.8449, 0.306, 0.8455, 0.5409, 0.778, 0.5409, 0.778, 0.4038, 0.8455, 0.4038, 0.8339, 0.3604, 0.8455, 0.4038, 0.778, 0.4038, 0.784, 0.3594, 0.8615, 0.5435, 0.8455, 0.5409, 0.8455, 0.4038, 0.8615, 0.4109, 0.7631, 0.3576, 0.784, 0.3594, 0.778, 0.4038, 0.7627, 0.3953, 0.8599, 0.3939, 0.8455, 0.4038, 0.8339, 0.3604, 0.8576, 0.3526, 0.772, 0.3063, 0.7843, 0.3159, 0.784, 0.3594, 0.7694, 0.3443, 0.837, 0.3006, 0.8325, 0.3156, 0.7843, 0.3159, 0.7801, 0.3009, 0.4267, 0.1147, 0.2242, 0.1147, 0.2057, 0.08183, 0.4451, 0.08183, 0.2495, 0.3786, 0.4013, 0.3786, 0.4267, 0.4071, 0.2242, 0.4071, 0.9836, 0.8956, 0.9836, 0.9744, 0.9675, 0.9744, 0.9675, 0.893, 0.4013, 0.3786, 0.2495, 0.3786, 0.2495, 0.1431, 0.4013, 0.1431, 0.9116, 0.7125, 0.913, 0.6677, 0.9612, 0.668, 0.9615, 0.7115, 0.8975, 0.6919, 0.9006, 0.658, 0.913, 0.6677, 0.9116, 0.7125, 0.9, 0.893, 0.9, 0.7559, 0.9675, 0.7559, 0.9675, 0.893, 0.9116, 0.7125, 0.9615, 0.7115, 0.9675, 0.7559, 0.9, 0.7559, 0.884, 0.8956, 0.884, 0.763, 0.9, 0.7559, 0.9, 0.893, 0.9825, 0.7097, 0.9829, 0.7474, 0.9675, 0.7559, 0.9615, 0.7115, 0.8856, 0.746, 0.8879, 0.7047, 0.9116, 0.7125, 0.9, 0.7559, 0.9735, 0.6584, 0.9761, 0.6964, 0.9615, 0.7115, 0.9612, 0.668, 0.9085, 0.6526, 0.9654, 0.6529, 0.9612, 0.668, 0.913, 0.6677, 0.4436, 0.3404, 0.4436, 0.1813, 0.4673, 0.157, 0.4673, 0.3648, 0.4013, 0.1431, 0.2495, 0.1431, 0.2242, 0.1147, 0.4267, 0.1147, 0.4673, 0.3648, 0.4673, 0.157, 0.5034, 0.1369, 0.5034, 0.3848, 0.884, 0.9744, 0.884, 0.8956, 0.9, 0.893, 0.9, 0.9744, 0.2073, 0.3404, 0.2073, 0.1813, 0.2495, 0.1431, 0.2495, 0.3786, 0.9, 0.9744, 0.9, 0.893, 0.9675, 0.893, 0.9675, 0.9744, 0.9836, 0.763, 0.9836, 0.8956, 0.9675, 0.893, 0.9675, 0.7559, 0.8615, 0.6224, 0.8455, 0.6223, 0.8455, 0.5409, 0.8615, 0.5435, 0.8455, 0.6223, 0.778, 0.6223, 0.778, 0.5409, 0.8455, 0.5409, 0.9787, 0.02216, 0.9787, 0.2701, 0.8461, 0.2701, 0.8461, 0.02216, 0.7619, 0.4109, 0.778, 0.4038, 0.778, 0.5409, 0.7619, 0.5435, 0.6218, 0.9449, 0.5014, 0.9449, 0.5408, 0.8744, 0.5824, 0.8744, 0.8645, 0.9759, 0.8484, 0.9758, 0.8484, 0.8944, 0.8645, 0.8971, 0.8484, 0.9758, 0.7809, 0.9758, 0.7809, 0.8944, 0.8484, 0.8944, 0.7648, 0.7644, 0.7809, 0.7573, 0.7809, 0.8944, 0.7648, 0.8971, 0.4704, 0.7607, 0.4704, 0.8313, 0.4016, 0.8313, 0.4016, 0.803, 0.8806, 0.624, 0.8806, 0.5452, 0.8966, 0.5425, 0.8966, 0.624, 0.8966, 0.624, 0.8966, 0.5425, 0.9641, 0.5425, 0.9641, 0.624, 0.3906, 0.8754, 0.5062, 0.8754, 0.4684, 0.946, 0.4284, 0.946, 0.9802, 0.4125, 0.9802, 0.5452, 0.9641, 0.5425, 0.9641, 0.4055, 0.5317, 0.2054, 0.6023, 0.2054, 0.6107, 0.2692, 0.5319, 0.2692, 0.6038, 0.3553, 0.5332, 0.3553, 0.5333, 0.2934, 0.6122, 0.2934, 0.6023, 0.08507, 0.5317, 0.08507, 0.5319, 0.02128, 0.6107, 0.02128, 0.8377, 0.08594, 0.7671, 0.08594, 0.7672, 0.02216, 0.8461, 0.02216, 0.5332, 0.4709, 0.6038, 0.4709, 0.6122, 0.5328, 0.5333, 0.5328, 0.7671, 0.2063, 0.8377, 0.2063, 0.8461, 0.2701, 0.7672, 0.2701, 0.8377, 0.2063, 0.8377, 0.08594, 0.8461, 0.02216, 0.8461, 0.2701, 0.5335, 0.8018, 0.5335, 0.5624, 0.6123, 0.5624, 0.6123, 0.8018, 0.6038, 0.4709, 0.6038, 0.3553, 0.6122, 0.2934, 0.6122, 0.5328, 0.6023, 0.2054, 0.6023, 0.08507, 0.6107, 0.02128, 0.6107, 0.2692, 0.6478, 0.9416, 0.6894, 0.9416, 0.6894, 0.9699, 0.6478, 0.9699, 0.4684, 0.9743, 0.4284, 0.9743, 0.4284, 0.946, 0.4684, 0.946, 0.5408, 0.846, 0.5824, 0.846, 0.5824, 0.8744, 0.5408, 0.8744, 0.4685, 0.5725, 0.4685, 0.6432, 0.4006, 0.6008, 0.4006, 0.5725, 0.3503, 0.6692, 0.3503, 0.7399, 0.2814, 0.7399, 0.2814, 0.7116, 0.4025, 0.7158, 0.4025, 0.6451, 0.4714, 0.6875, 0.4714, 0.7158, 0.6084, 0.8711, 0.7288, 0.8711, 0.6894, 0.9416, 0.6478, 0.9416, 0.2866, 0.9367, 0.2866, 0.866, 0.3554, 0.9084, 0.3554, 0.9367, 0.3577, 0.7588, 0.3577, 0.8294, 0.2897, 0.8294, 0.2897, 0.8011])
me_sphere_004.materials.append(mat_bowl_material)
me_sphere_004.materials.append(mat_wire_pipe_material)
me_sphere_004.use_mirror_x = True
me_sphere_004.use_mirror_y = True
me_sphere_004.use_paint_bone_selection = False
me_sphere_004.use_paint_mask = True
me_sphere_004.update()
me_sphere_004.normals_split_custom_set([tuple(v) for v in zip(*[iter([-0.9558, -0.2541, -0.1482, -0.9558, -0.2541, -0.1482, -0.9558, -0.2541, -0.1482, -0.9522, -0.1479, 0.2672, -0.9522, -0.1479, 0.2672, -0.9522, -0.1479, 0.2672, -0.9454, 0.1916, 0.2637, -0.9454, 0.1916, 0.2637, -0.9454, 0.1916, 0.2637, -0.9447, 0.3119, -0.1013, -0.9447, 0.3119, -0.1013, -0.9447, 0.3119, -0.1013, -0.9134, -0.4059, -0.02865, -0.9134, -0.4059, -0.02865, -0.9134, -0.4059, -0.02865, -0.2949, -0.2541, 0.9211, -0.2949, -0.2541, 0.9211, -0.2949, -0.2541, 0.9211, -0.3304, 0.7488, 0.5746, -0.3304, 0.7488, 0.5746, -0.3304, 0.7488, 0.5746, -0.3797, -0.4111, 0.8288, -0.3797, -0.4111, 0.8288, -0.3797, -0.4111, 0.8288, -0.1256, 0.0, 0.9921, -0.1256, 0.0, 0.9921, -0.1256, 0.0, 0.9921, 0.72, -0.2357, 0.6527, 0.72, -0.2357, 0.6527, 0.72, -0.2357, 0.6527, 0.6617, 0.268, 0.7002, 0.6617, 0.268, 0.7002, 0.6617, 0.268, 0.7002, 0.6617, 0.7488, -0.03853, 0.6617, 0.7488, -0.03853, 0.6617, 0.7488, -0.03853, 0.949, 0.2999, 0.09743, 0.949, 0.2999, 0.09743, 0.949, 0.2999, 0.09743, 0.7947, 0.5773, 0.1876, 0.7947, 0.5773, 0.1876, 0.7947, 0.5773, 0.1876, 0.7947, 0.5773, 0.1876, 0.6617, 0.5831, 0.4713, 0.6617, 0.5831, 0.4713, 0.6617, 0.5831, 0.4713, 0.9466, 0.0, 0.3226, 0.9466, 0.0, 0.3226, 0.9466, 0.0, 0.3226, 0.7947, 0.0, 0.6071, 0.7947, 0.0, 0.6071, 0.7947, 0.0, 0.6071, 0.7035, -0.1971, 0.6828, 0.7035, -0.1971, 0.6828, 0.7035, -0.1971, 0.6828, 0.9558, -0.2541, 0.1482, 0.9558, -0.2541, 0.1482, 0.9558, -0.2541, 0.1482, 0.9632, -0.2322, 0.1354, 0.9632, -0.2322, 0.1354, 0.9632, -0.2322, 0.1354, 0.9632, -0.2322, 0.1354, 0.9563, -0.2915, -0.02317, 0.9563, -0.2915, -0.02317, 0.9563, -0.2915, -0.02317, 0.3304, 0.7779, 0.5346, 0.3304, 0.7779, 0.5346, 0.3304, 0.7779, 0.5346, 0.3304, 0.268, 0.905, 0.3304, 0.268, 0.905, 0.3304, 0.268, 0.905, 0.1876, 0.0, 0.9822, 0.1876, 0.0, 0.9822, 0.1876, 0.0, 0.9822, 0.2961, -0.1971, 0.9346, 0.2961, -0.1971, 0.9346, 0.2961, -0.1971, 0.9346, 0.498, -0.3206, 0.8058, 0.498, -0.3206, 0.8058, 0.498, -0.3206, 0.8058, 0.4834, -0.393, 0.7822, 0.4834, -0.393, 0.7822, 0.4834, -0.393, 0.7822, 0.9088, -0.4159, 0.03327, 0.9088, -0.4159, 0.03327, 0.9088, -0.4159, 0.03327, 0.1256, 0.5831, 0.8026, 0.1256, 0.5831, 0.8026, 0.1256, 0.5831, 0.8026, -0.1876, 0.5773, 0.7947, -0.1876, 0.5773, 0.7947, -0.1876, 0.5773, 0.7947, -0.3304, 0.3151, 0.8897, -0.3304, 0.3151, 0.8897, -0.3304, 0.3151, 0.8897, 0.2618, -0.2357, 0.9359, 0.2618, -0.2357, 0.9359, 0.2618, -0.2357, 0.9359, -0.3097, -0.2322, 0.9221, -0.3097, -0.2322, 0.9221, -0.3097, -0.2322, 0.9221, -0.4484, -0.2915, 0.845, -0.4484, -0.2915, 0.845, -0.4484, -0.2915, 0.845, -0.7947, 0.5773, -0.1876, -0.7947, 0.5773, -0.1876, -0.7947, 0.5773, -0.1876, -0.6617, 0.7488, 0.03853, -0.6617, 0.7488, 0.03853, -0.6617, 0.7488, 0.03853, -0.6617, 0.7488, 0.03853, -0.6617, 0.6284, 0.4089, -0.6617, 0.6284, 0.4089, -0.6617, 0.6284, 0.4089, -0.7947, 0.3568, 0.4911, -0.7947, 0.3568, 0.4911, -0.7947, 0.3568, 0.4911, -0.6617, 0.1947, 0.724, -0.6617, 0.1947, 0.724, -0.6617, 0.1947, 0.724, -0.667, -0.1495, 0.7299, -0.667, -0.1495, 0.7299, -0.667, -0.1495, 0.7299, -0.8168, -0.2794, 0.5048, -0.8168, -0.2794, 0.5048, -0.8168, -0.2794, 0.5048, -0.8316, -0.2107, 0.5139, -0.8316, -0.2107, 0.5139, -0.8316, -0.2107, 0.5139, -0.9563, -0.2915, 0.02317, -0.9563, -0.2915, 0.02317, -0.9563, -0.2915, 0.02317, -0.9563, -0.2915, 0.02317, -0.9632, -0.2322, -0.1354, -0.9632, -0.2322, -0.1354, -0.9632, -0.2322, -0.1354, 9.238e-08, 0.7057, 0.7085, 9.238e-08, 0.7057, 0.7085, 9.238e-08, 0.7057, 0.7085, 9.238e-08, 0.7057, 0.7085, 0.7417, 0.6707, -4.39e-07, 0.7417, 0.6707, -4.39e-07, 0.7417, 0.6707, -4.39e-07, 0.7417, 0.6707, -4.39e-07, -1.0, 0.0, 1.101e-07, -1.0, 0.0, 1.101e-07, -1.0, 0.0, 1.101e-07, -1.0, 0.0, 1.101e-07, 0.04249, -0.04791, 0.9979, 0.04249, -0.04791, 0.9979, 0.04249, -0.04791, 0.9979, 0.04249, -0.04791, 0.9979, -0.664, -0.6567, 0.3574, -0.664, -0.6567, 0.3574, -0.664, -0.6567, 0.3574, -0.664, -0.6567, 0.3574, -0.674, 0.7387, -3.562e-08, -0.674, 0.7387, -3.562e-08, -0.674, 0.7387, -3.562e-08, -0.674, 0.7387, -3.562e-08, -0.4734, 0.5309, 0.7028, -0.4734, 0.5309, 0.7028, -0.4734, 0.5309, 0.7028, -0.4734, 0.5309, 0.7028, -0.7417, -0.6707, 1.606e-07, -0.7417, -0.6707, 1.606e-07, -0.7417, -0.6707, 1.606e-07, -0.7417, -0.6707, 1.606e-07, 0.723, 0.6725, 0.1582, 0.723, 0.6725, 0.1582, 0.723, 0.6725, 0.1582, 0.723, 0.6725, 0.1582, -0.6804, -0.6786, 0.2767, -0.6804, -0.6786, 0.2767, -0.6804, -0.6786, 0.2767, -0.6804, -0.6786, 0.2767, 0.7204, 0.6258, 0.299, 0.7204, 0.6258, 0.299, 0.7204, 0.6258, 0.299, 0.7204, 0.6258, 0.299, 0.5479, -0.6039, 0.5789, 0.5479, -0.6039, 0.5789, 0.5479, -0.6039, 0.5789, 0.5479, -0.6039, 0.5789, 0.0, 1.0, 0.0, 0.0, 1.0, 0.0, 0.0, 1.0, 0.0, 0.0, 1.0, 0.0, 2.147e-07, 0.0, 1.0, 2.147e-07, 0.0, 1.0, 2.147e-07, 0.0, 1.0, 2.147e-07, 0.0, 1.0, -0.6419, 0.0, 0.7668, -0.6419, 0.0, 0.7668, -0.6419, 0.0, 0.7668, -0.6419, 0.0, 0.7668, 0.7417, -0.6707, -3.476e-07, 0.7417, -0.6707, -3.476e-07, 0.7417, -0.6707, -3.476e-07, 0.7417, -0.6707, -3.476e-07, 0.04249, 0.04791, 0.9979, 0.04249, 0.04791, 0.9979, 0.04249, 0.04791, 0.9979, 0.04249, 0.04791, 0.9979, -0.664, 0.6567, 0.3574, -0.664, 0.6567, 0.3574, -0.664, 0.6567, 0.3574, -0.664, 0.6567, 0.3574, -0.674, -0.7387, 0.0, -0.674, -0.7387, 0.0, -0.674, -0.7387, 0.0, -0.674, -0.7387, 0.0, -0.4734, -0.5309, 0.7028, -0.4734, -0.5309, 0.7028, -0.4734, -0.5309, 0.7028, -0.4734, -0.5309, 0.7028, -0.7417, 0.6707, 0.0, -0.7417, 0.6707, 0.0, -0.7417, 0.6707, 0.0, -0.7417, 0.6707, 0.0, 0.723, -0.6725, 0.1582, 0.723, -0.6725, 0.1582, 0.723, -0.6725, 0.1582, 0.723, -0.6725, 0.1582, -0.6804, 0.6786, 0.2767, -0.6804, 0.6786, 0.2767, -0.6804, 0.6786, 0.2767, -0.6804, 0.6786, 0.2767, 0.7204, -0.6258, 0.299, 0.7204, -0.6258, 0.299, 0.7204, -0.6258, 0.299, 0.7204, -0.6258, 0.299, 0.5479, 0.6039, 0.5789, 0.5479, 0.6039, 0.5789, 0.5479, 0.6039, 0.5789, 0.5479, 0.6039, 0.5789, 0.0, -1.0, 2.408e-08, 0.0, -1.0, 2.408e-08, 0.0, -1.0, 2.408e-08, 0.0, -1.0, 2.408e-08, 6.17e-07, 0.0, 1.0, 6.17e-07, 0.0, 1.0, 6.17e-07, 0.0, 1.0, 6.17e-07, 0.0, 1.0, -0.7417, 0.6707, 6.951e-07, -0.7417, 0.6707, 6.951e-07, -0.7417, 0.6707, 6.951e-07, -0.7417, 0.6707, 6.951e-07, -0.04249, -0.04791, 0.9979, -0.04249, -0.04791, 0.9979, -0.04249, -0.04791, 0.9979, -0.04249, -0.04791, 0.9979, 0.664, -0.6567, 0.3574, 0.664, -0.6567, 0.3574, 0.664, -0.6567, 0.3574, 0.664, -0.6567, 0.3574, 0.674, 0.7387, 0.0, 0.674, 0.7387, 0.0, 0.674, 0.7387, 0.0, 0.674, 0.7387, 0.0, 0.4734, 0.5309, 0.7028, 0.4734, 0.5309, 0.7028, 0.4734, 0.5309, 0.7028, 0.4734, 0.5309, 0.7028, 0.7417, -0.6707, -2.065e-07, 0.7417, -0.6707, -2.065e-07, 0.7417, -0.6707, -2.065e-07, 0.7417, -0.6707, -2.065e-07, -0.723, 0.6725, 0.1582, -0.723, 0.6725, 0.1582, -0.723, 0.6725, 0.1582, -0.723, 0.6725, 0.1582, 0.6804, -0.6786, 0.2767, 0.6804, -0.6786, 0.2767, 0.6804, -0.6786, 0.2767, 0.6804, -0.6786, 0.2767, -0.7204, 0.6258, 0.299, -0.7204, 0.6258, 0.299, -0.7204, 0.6258, 0.299, -0.7204, 0.6258, 0.299, -0.5479, -0.6039, 0.5789, -0.5479, -0.6039, 0.5789, -0.5479, -0.6039, 0.5789, -0.5479, -0.6039, 0.5789, 9.238e-08, -0.7057, 0.7085, 9.238e-08, -0.7057, 0.7085, 9.238e-08, -0.7057, 0.7085, 9.238e-08, -0.7057, 0.7085, 1.775e-07, 0.0, 1.0, 1.775e-07, 0.0, 1.0, 1.775e-07, 0.0, 1.0, 1.775e-07, 0.0, 1.0, -0.7417, -0.6707, 2.024e-07, -0.7417, -0.6707, 2.024e-07, -0.7417, -0.6707, 2.024e-07, -0.7417, -0.6707, 2.024e-07, 1.501e-07, -1.193e-14, 1.0, 1.501e-07, -1.193e-14, 1.0, 1.501e-07, -1.193e-14, 1.0, 1.501e-07, -1.193e-14, 1.0, -0.04249, 0.04791, 0.9979, -0.04249, 0.04791, 0.9979, -0.04249, 0.04791, 0.9979, -0.04249, 0.04791, 0.9979, 0.664, 0.6567, 0.3574, 0.664, 0.6567, 0.3574, 0.664, 0.6567, 0.3574, 0.664, 0.6567, 0.3574, 0.674, -0.7387, -2.814e-08, 0.674, -0.7387, -2.814e-08, 0.674, -0.7387, -2.814e-08, 0.674, -0.7387, -2.814e-08, 0.4734, -0.5309, 0.7028, 0.4734, -0.5309, 0.7028, 0.4734, -0.5309, 0.7028, 0.4734, -0.5309, 0.7028, 0.7417, 0.6707, -1.997e-08, 0.7417, 0.6707, -1.997e-08, 0.7417, 0.6707, -1.997e-08, 0.7417, 0.6707, -1.997e-08, -0.723, -0.6725, 0.1582, -0.723, -0.6725, 0.1582, -0.723, -0.6725, 0.1582, -0.723, -0.6725, 0.1582, 0.6804, 0.6786, 0.2767, 0.6804, 0.6786, 0.2767, 0.6804, 0.6786, 0.2767, 0.6804, 0.6786, 0.2767, -0.7204, -0.6258, 0.299, -0.7204, -0.6258, 0.299, -0.7204, -0.6258, 0.299, -0.7204, -0.6258, 0.299, -0.5479, 0.6039, 0.5789, -0.5479, 0.6039, 0.5789, -0.5479, 0.6039, 0.5789, -0.5479, 0.6039, 0.5789, 4.113e-07, 0.0, 1.0, 4.113e-07, 0.0, 1.0, 4.113e-07, 0.0, 1.0, 4.113e-07, 0.0, 1.0, 1.331e-07, 0.0, 1.0, 1.331e-07, 0.0, 1.0, 1.331e-07, 0.0, 1.0, 1.331e-07, 0.0, 1.0, 0.6419, 0.0, 0.7668, 0.6419, 0.0, 0.7668, 0.6419, 0.0, 0.7668, 0.6419, 0.0, 0.7668, 0.7417, 0.6707, -3.361e-08, 0.7417, 0.6707, -3.361e-08, 0.7417, 0.6707, -3.361e-08, 0.7417, 0.6707, -3.361e-08, 2.147e-07, 0.0, 1.0, 2.147e-07, 0.0, 1.0, 2.147e-07, 0.0, 1.0, 2.147e-07, 0.0, 1.0, 0.674, -0.7387, -4.736e-08, 0.674, -0.7387, -4.736e-08, 0.674, -0.7387, -4.736e-08, 0.674, -0.7387, -4.736e-08, -0.7417, -0.6707, 1.202e-07, -0.7417, -0.6707, 1.202e-07, -0.7417, -0.6707, 1.202e-07, -0.7417, -0.6707, 1.202e-07, 0.7417, -0.6707, -3.476e-07, 0.7417, -0.6707, -3.476e-07, 0.7417, -0.6707, -3.476e-07, 0.7417, -0.6707, -3.476e-07, 0.674, 0.7387, 0.0, 0.674, 0.7387, 0.0, 0.674, 0.7387, 0.0, 0.674, 0.7387, 0.0, 1.0, 0.0, -1.101e-07, 1.0, 0.0, -1.101e-07, 1.0, 0.0, -1.101e-07, 1.0, 0.0, -1.101e-07, -0.7417, 0.6707, 4.131e-07, -0.7417, 0.6707, 4.131e-07, -0.7417, 0.6707, 4.131e-07, -0.7417, 0.6707, 4.131e-07, -0.5999, 0.0, 0.8001, -0.5999, 0.0, 0.8001, -0.5999, 0.0, 0.8001, -0.5999, 0.0, 0.8001, -0.7417, 0.6707, 0.0, -0.7417, 0.6707, 0.0, -0.7417, 0.6707, 0.0, -0.7417, 0.6707, 0.0, -0.674, -0.7387, 0.0, -0.674, -0.7387, 0.0, -0.674, -0.7387, 0.0, -0.674, -0.7387, 0.0, 0.7417, -0.6707, -2.065e-07, 0.7417, -0.6707, -2.065e-07, 0.7417, -0.6707, -2.065e-07, 0.7417, -0.6707, -2.065e-07, -0.5722, 0.8201, -1.051e-06, -0.5722, 0.8201, -1.051e-06, -0.5722, 0.8201, -1.051e-06, -0.5722, 0.8201, -1.051e-06, -0.7417, -0.6707, 2.703e-07, -0.7417, -0.6707, 2.703e-07, -0.7417, -0.6707, 2.703e-07, -0.7417, -0.6707, 2.703e-07, -0.674, 0.7387, -5.994e-08, -0.674, 0.7387, -5.994e-08, -0.674, 0.7387, -5.994e-08, -0.674, 0.7387, -5.994e-08, 8.146e-08, 0.5998, 0.8001, 8.146e-08, 0.5998, 0.8001, 8.146e-08, 0.5998, 0.8001, 8.146e-08, 0.5998, 0.8001, 0.7417, 0.6707, -2.609e-07, 0.7417, 0.6707, -2.609e-07, 0.7417, 0.6707, -2.609e-07, 0.7417, 0.6707, -2.609e-07, -1.0, 0.0, 1.954e-07, -1.0, 0.0, 1.954e-07, -1.0, 0.0, 1.954e-07, -1.0, 0.0, 1.954e-07, 0.0, 1.0, -6.649e-07, 0.0, 1.0, -6.649e-07, 0.0, 1.0, -6.649e-07, 0.0, 1.0, -6.649e-07, -1.0, 0.0, 1.954e-07, -1.0, 0.0, 1.954e-07, -1.0, 0.0, 1.954e-07, -1.0, 0.0, 1.954e-07, 1.0, -1.876e-07, -1.954e-07, 1.0, -1.876e-07, -1.954e-07, 1.0, -1.876e-07, -1.954e-07, 1.0, -1.876e-07, -1.954e-07, 0.0, 1.0, 6.649e-07, 0.0, 1.0, 6.649e-07, 0.0, 1.0, 6.649e-07, 0.0, 1.0, 6.649e-07, 1.0, 0.0, -1.954e-07, 1.0, 0.0, -1.954e-07, 1.0, 0.0, -1.954e-07, 1.0, 0.0, -1.954e-07, 1.0, 0.0, 0.0, 1.0, 0.0, 0.0, 1.0, 0.0, 0.0, 1.0, 0.0, 0.0, 0.0, -1.0, 0.0, 0.0, -1.0, 0.0, 0.0, -1.0, 0.0, 0.0, -1.0, 0.0, 0.0, 1.0, -9.646e-06, 0.0, 1.0, -9.646e-06, 0.0, 1.0, -9.646e-06, 0.0, 1.0, -9.646e-06, -1.0, 0.0, 0.0, -1.0, 0.0, 0.0, -1.0, 0.0, 0.0, -1.0, 0.0, 0.0, 1.0, 0.0, 0.0, 1.0, 0.0, 0.0, 1.0, 0.0, 0.0, 1.0, 0.0, 0.0, 0.0, 1.0, 0.0, 0.0, 1.0, 0.0, 0.0, 1.0, 0.0, 0.0, 1.0, 0.0, -1.0, 0.0, 0.0, -1.0, 0.0, 0.0, -1.0, 0.0, 0.0, -1.0, 0.0, 0.0, -0.8307, 0.5567, 7.01e-07, -0.8307, 0.5567, 7.01e-07, -0.8307, 0.5567, 7.01e-07, -0.8307, 0.5567, 7.01e-07, 0.5722, -0.8201, 0.0, 0.5722, -0.8201, 0.0, 0.5722, -0.8201, 0.0, 0.5722, -0.8201, 0.0, -0.5722, -0.8201, 0.0, -0.5722, -0.8201, 0.0, -0.5722, -0.8201, 0.0, -0.5722, -0.8201, 0.0, 0.5999, 0.0, 0.8001, 0.5999, 0.0, 0.8001, 0.5999, 0.0, 0.8001, 0.5999, 0.0, 0.8001, 0.5722, 0.8201, 0.0, 0.5722, 0.8201, 0.0, 0.5722, 0.8201, 0.0, 0.5722, 0.8201, 0.0, 0.8307, 0.5567, -7.01e-07, 0.8307, 0.5567, -7.01e-07, 0.8307, 0.5567, -7.01e-07, 0.8307, 0.5567, -7.01e-07])] * 3)])

# ---- objects
ob_bowl = bpy.data.objects.new('Bowl', me_sphere)
ob_tear = bpy.data.objects.new('Tear', me_sphere_004)

# ---- transforms, parenting, visibility, modifiers, constraints
ob_bowl.location = (0.0, 1.281, 0.0)
ob_bowl.use_mesh_mirror_x = True
ob_bowl.use_mesh_mirror_y = True
ob_tear.location = (-0.0006317, -1.739, 0.3011)
ob_tear.use_mesh_mirror_x = True
ob_tear.use_mesh_mirror_y = True

# ---- collection membership
col_collection.objects.link(ob_bowl)
col_collection.objects.link(ob_tear)

# ---- scene / render settings (as saved in the file)
scene.frame_start = 1; scene.frame_end = 250; scene.frame_set(1)
scene.render.engine = 'BLENDER_EEVEE_NEXT'
scene.cycles.sampling_pattern = 'TABULATED_SOBOL'
scene.cycles.use_light_tree = False
scene.view_settings.view_transform = 'Filmic'
bpy.context.view_layer.update()

# ---- added for rendering (the .blend has no active camera and no usable light): camera, sun
cam_auto = bpy.data.cameras.new('AutoCamera')
cam_auto.lens = 50.0
cam_auto.sensor_width = 36.0
cam_auto.clip_end = 1000.0
ob_auto_camera = bpy.data.objects.new('AutoCamera', cam_auto)
scene.collection.objects.link(ob_auto_camera)
ob_auto_camera.location = (5.2085, -6.58181, 4.45927)
ob_auto_camera.rotation_euler = (1.09748, -7.21219e-08, 0.694738)
scene.camera = ob_auto_camera
light_auto_sun = bpy.data.lights.new('AutoSun', 'SUN')
light_auto_sun.energy = 3.0
light_auto_sun.angle = 0.0523599
ob_auto_sun = bpy.data.objects.new('AutoSun', light_auto_sun)
scene.collection.objects.link(ob_auto_sun)
ob_auto_sun.rotation_euler = (0.872665, 0.174533, 0.523599)
bpy.context.view_layer.update()
